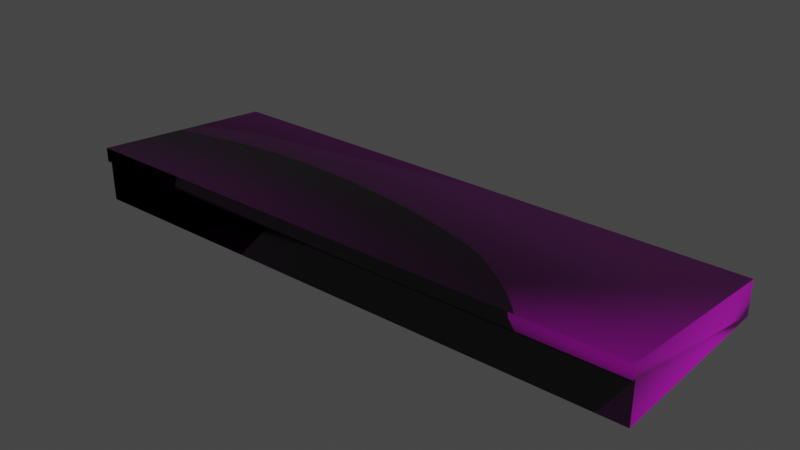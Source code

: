 # Source: LSZE_Hangar.blend  (saved by Blender 2.82.7; exported with 4.5.12 LTS)
import bpy
from mathutils import Matrix  # noqa: F401  (used for matrix-valued properties, if any)

bpy.ops.wm.read_factory_settings(use_empty=True)
scene = bpy.context.scene
scene.name = 'Scene'

# ---- collections
col_collection = bpy.data.collections.new('Collection'); scene.collection.children.link(col_collection)

# ---- images (referenced by path relative to the original .blend; pixels are not part of the script)
import os
ASSET_DIR = os.environ.get("B2B_ASSET_DIR", "")  # directory of the original .blend (textures are referenced by path, not embedded)
HERE = os.path.dirname(os.path.abspath(__file__))  # packed textures are extracted next to this script under _unpacked/

def load_image(name, relpath, width, height, colorspace="sRGB"):
    """Load a texture the original file referenced (path relative to the .blend, or extracted next to this script)."""
    p = next((c for c in (os.path.join(HERE, relpath), os.path.join(ASSET_DIR, relpath)) if relpath and os.path.exists(c)), "")
    if p:
        img = bpy.data.images.load(p, check_existing=True)
        img.name = name
    else:  # same state as the original file: an image datablock whose file is absent (Cycles renders it pink)
        img = bpy.data.images.new(name, width, height)
        img.source = "FILE"
        img.filepath = "//" + (relpath or name)
    img.colorspace_settings.name = colorspace
    return img
img_lsze_hangar_png = load_image('LSZE_Hangar.png', 'LSZE_Hangar.png', 1024, 1024, 'sRGB')

# ---- materials (node trees are filled in below, after node groups)
mat_hangar = bpy.data.materials.new('Hangar')
mat_hangar.use_transparent_shadow = False

# ---- material node trees
mat_hangar.use_nodes = True; mat_hangar.node_tree.nodes.clear()
_N = mat_hangar.node_tree.nodes; _L = mat_hangar.node_tree.links
n0 = _N.new('ShaderNodeOutputMaterial'); n0.name = 'Material Output'; n0.location = (300, 300)
n1 = _N.new('ShaderNodeBsdfPrincipled'); n1.name = 'Principled BSDF'; n1.location = (10, 300)
n1.distribution = 'GGX'
n1.subsurface_method = 'BURLEY'
n1.inputs[3].default_value = 1.45
n1.inputs[27].default_value = (0.0, 0.0, 0.0, 1.0)
n1.inputs[28].default_value = 1.0
n2 = _N.new('ShaderNodeRGB'); n2.name = 'RGB'; n2.location = (-180, 280)
n2.outputs[0].default_value = (0.5, 0.5, 0.5, 1.0)
n3 = _N.new('ShaderNodeTexImage'); n3.name = 'Image Texture'; n3.location = (-280, 280)
n3.image = img_lsze_hangar_png
n4 = _N.new('ShaderNodeUVMap'); n4.name = 'UV Map'; n4.location = (-480, 240)
n4.uv_map = 'UV_Hangar'
n5 = _N.new('ShaderNodeUVMap'); n5.name = 'UV Map.001'; n5.location = (-190, -100)
_L.new(n1.outputs[0], n0.inputs[0])
_L.new(n4.outputs[0], n3.inputs[0])
_L.new(n3.outputs[0], n1.inputs[0])
_L.new(n5.outputs[0], n1.inputs[5])
n0.is_active_output = True

# ---- world
world_world = bpy.data.worlds.new('World'); scene.world = world_world
world_world.use_nodes = True; world_world.node_tree.nodes.clear()
_N = world_world.node_tree.nodes; _L = world_world.node_tree.links
n0 = _N.new('ShaderNodeOutputWorld'); n0.name = 'World Output'; n0.location = (300, 300)
n1 = _N.new('ShaderNodeBackground'); n1.name = 'Background'; n1.location = (10, 300)
n1.inputs[0].default_value = (0.05088, 0.05088, 0.05088, 1.0)
_L.new(n1.outputs[0], n0.inputs[0])
n0.is_active_output = True
world_world.color = (0.05088, 0.05088, 0.05088)
world_world.use_sun_shadow = False
world_world.sun_shadow_jitter_overblur = 0.0

# ---- meshes
me_lsze_hanganr_001 = bpy.data.meshes.new('LSZE_Hanganr_001')
me_lsze_hanganr_001.from_pydata([(0.0, 0.5, 0.0), (82.0, 0.5, 0.0), (0.0, 28.0, 0.0), (82.0, 28.0, 0.0), (0.0, 0.0, 8.0), (82.0, 0.0, 8.0), (0.0, 28.0, 5.0), (82.0, 28.0, 5.0), (41.0, 0.0, 8.0), (82.0, 0.0, 6.0), (0.0, 0.0, 6.0), (41.0, 0.0, 6.0), (82.0, 0.5, 0.0), (82.0, 0.5, 0.0), (0.0, 0.5, 6.0), (0.0, 0.5, 0.0), (82.0, 0.5, 6.0), (41.0, 0.5, 6.0)], [(2, 0), (1, 3), (15, 12)], [(4, 8, 5, 7, 6), (3, 2, 6, 7), (11, 9, 5, 8, 4, 10), (16, 17, 14, 15, 13), (6, 2, 15, 14, 10, 4), (7, 5, 9, 16, 13, 3), (11, 10, 14, 17, 16, 9)])
_uv = me_lsze_hanganr_001.uv_layers.new(name='UV_Hangar')
_uv.uv.foreach_set('vector', [0.0002268, 0.5629, 0.5002, 0.5629, 1.0, 0.5629, 1.0, 0.8421, 0.0002268, 0.8421, 1.0, 0.2639, 0.0002956, 0.2639, 0.0002956, 0.3249, 1.0, 0.3249, 0.4996, 0.511, 0.9996, 0.511, 0.9996, 0.5354, 0.4996, 0.5354, -0.0003865, 0.5354, -0.0003865, 0.511, 1.0, 0.9964, 0.5003, 0.9964, 0.0001921, 0.9964, 0.0001921, 0.8558, 1.0, 0.8558, 1.0, 0.3251, 1.0, 0.2641, 0.6647, 0.2641, 0.6647, 0.3373, 0.6586, 0.3373, 0.6586, 0.3617, 1.0, 0.3252, 0.6585, 0.3618, 0.6585, 0.3374, 0.6646, 0.3374, 0.6646, 0.2642, 1.0, 0.2642, 0.4999, 0.5298, -8.082e-05, 0.5298, -8.082e-05, 0.5359, 0.4999, 0.5359, 0.9999, 0.5359, 0.9999, 0.5298])
me_lsze_hanganr_001.materials.append(mat_hangar)
me_lsze_hanganr_001.use_remesh_fix_poles = True
me_lsze_hanganr_001.use_remesh_preserve_attributes = False
me_lsze_hanganr_001.use_mirror_vertex_groups = False
me_lsze_hanganr_001.update()
me_lsze_hanganr_001.normals_split_custom_set([tuple(v) for v in zip(*[iter([-0.599, -0.5352, 0.5956, -3.568e-05, -0.6684, 0.7438, 0.599, -0.5352, 0.5956, 0.5578, 0.6173, 0.5547, -0.5578, 0.6173, 0.5547, 0.7071, 0.7071, 0.0002373, -0.7071, 0.7071, 3.394e-05, -0.5578, 0.6173, 0.5547, 0.5578, 0.6173, 0.5547, -3.392e-05, -0.7071, -0.7071, 0.5774, -0.5774, -0.5773, 0.599, -0.5352, 0.5956, 3.568e-05, -0.6684, 0.7438, -0.599, -0.5352, 0.5956, -0.5773, -0.5774, -0.5774, 0.5773, -0.5774, -0.5774, 3.392e-05, -0.7071, -0.7071, -0.5773, -0.5774, -0.5774, -0.7071, -0.7071, 0.0002373, 0.7071, -0.7071, 3.394e-05, -0.5579, 0.6173, 0.5547, -0.7071, 0.7071, 0.0002373, -0.7071, -0.7071, 3.394e-05, -0.5774, -0.5774, -0.5773, -0.5774, -0.5774, -0.5773, -0.599, -0.5351, 0.5957, 0.5579, 0.6173, 0.5547, 0.599, -0.5353, 0.5956, 0.5774, -0.5773, -0.5774, 0.5774, -0.5773, -0.5774, 0.7071, -0.7071, 0.0002373, 0.7071, 0.7071, 3.394e-05, 3.392e-05, -0.7071, -0.7071, -0.5774, -0.5773, -0.5774, -0.5773, -0.5774, -0.5774, -3.392e-05, -0.7071, -0.7071, 0.5773, -0.5774, -0.5774, 0.5773, -0.5774, -0.5774])] * 3)])

# ---- objects
ob_lsze_hangar = bpy.data.objects.new('LSZE_Hangar', me_lsze_hanganr_001)

# ---- transforms, parenting, visibility, modifiers, constraints
ob_lsze_hangar.location = (0.0, 0.0, 0.0)
ob_lsze_hangar.lineart.crease_threshold = 0.0

# ---- collection membership
col_collection.objects.link(ob_lsze_hangar)

# ---- scene / render settings (as saved in the file)
scene.frame_start = 1; scene.frame_end = 250; scene.frame_set(1)
scene.render.engine = 'BLENDER_EEVEE_NEXT'
scene.cycles.use_denoising = False
scene.cycles.samples = 128
scene.cycles.sampling_pattern = 'TABULATED_SOBOL'
scene.cycles.use_adaptive_sampling = False
scene.cycles.use_light_tree = False
scene.view_settings.view_transform = 'Filmic'
bpy.context.view_layer.update()

# ---- added for rendering (the .blend has no active camera and no usable light): camera, sun
cam_auto = bpy.data.cameras.new('AutoCamera')
cam_auto.lens = 50.0
cam_auto.sensor_width = 36.0
cam_auto.clip_end = 1412.95
ob_auto_camera = bpy.data.objects.new('AutoCamera', cam_auto)
scene.collection.objects.link(ob_auto_camera)
ob_auto_camera.location = (121.51, -82.6126, 68.4084)
ob_auto_camera.rotation_euler = (1.09748, -7.21219e-08, 0.694738)
scene.camera = ob_auto_camera
light_auto_sun = bpy.data.lights.new('AutoSun', 'SUN')
light_auto_sun.energy = 3.0
light_auto_sun.angle = 0.0523599
ob_auto_sun = bpy.data.objects.new('AutoSun', light_auto_sun)
scene.collection.objects.link(ob_auto_sun)
ob_auto_sun.rotation_euler = (0.872665, 0.174533, 0.523599)
bpy.context.view_layer.update()
